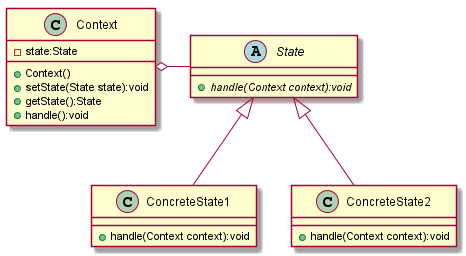

The diagram above was rendered by PlantUML. Its source (embedded in the PNG):
@startuml

abstract class State{
    + {abstract}handle(Context context):void
}

class ConcreteState1{
    + handle(Context context):void
}
class ConcreteState2{
    + handle(Context context):void
}

class Context{
    - state:State
    + Context()
    + setState(State state):void
    + getState():State
    + handle():void
}

ConcreteState1 -up-|> State
ConcreteState2 -up-|> State
State -right-o Context

@enduml